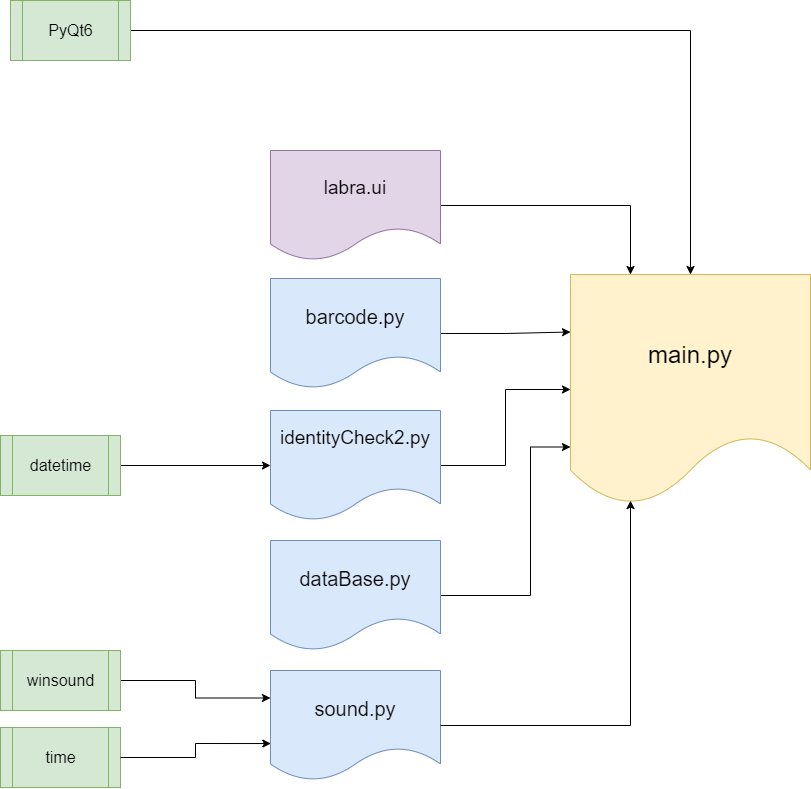

The diagram above was exported from draw.io. Its source (the exported page's mxGraphModel, read from the mxfile embedded in the PNG):
<mxGraphModel dx="1323" dy="927" grid="1" gridSize="10" guides="1" tooltips="1" connect="1" arrows="1" fold="1" page="1" pageScale="1" pageWidth="1169" pageHeight="827" math="0" shadow="0">
  <root>
    <mxCell id="0" />
    <mxCell id="1" parent="0" />
    <mxCell id="2" value="&lt;font style=&quot;font-size: 24px;&quot;&gt;main.py&lt;/font&gt;" style="shape=document;whiteSpace=wrap;html=1;boundedLbl=1;fillColor=#fff2cc;strokeColor=#d6b656;" vertex="1" parent="1">
      <mxGeometry x="870" y="314" width="240" height="230" as="geometry" />
    </mxCell>
    <mxCell id="3" style="edgeStyle=orthogonalEdgeStyle;rounded=0;orthogonalLoop=1;jettySize=auto;html=1;entryX=0;entryY=0.25;entryDx=0;entryDy=0;" edge="1" source="4" target="2" parent="1">
      <mxGeometry relative="1" as="geometry" />
    </mxCell>
    <mxCell id="4" value="barcode.py" style="shape=document;whiteSpace=wrap;html=1;boundedLbl=1;fillColor=#dae8fc;strokeColor=#6c8ebf;fontSize=20;" vertex="1" parent="1">
      <mxGeometry x="570" y="318" width="170" height="110" as="geometry" />
    </mxCell>
    <mxCell id="5" style="edgeStyle=orthogonalEdgeStyle;rounded=0;orthogonalLoop=1;jettySize=auto;html=1;entryX=0;entryY=0.5;entryDx=0;entryDy=0;" edge="1" source="6" target="2" parent="1">
      <mxGeometry relative="1" as="geometry" />
    </mxCell>
    <mxCell id="6" value="&lt;font style=&quot;font-size: 19px;&quot;&gt;identityCheck2.py&lt;/font&gt;&lt;div style=&quot;font-size: 19px;&quot;&gt;&lt;br&gt;&lt;/div&gt;" style="shape=document;whiteSpace=wrap;html=1;boundedLbl=1;fillColor=#dae8fc;strokeColor=#6c8ebf;fontSize=20;" vertex="1" parent="1">
      <mxGeometry x="570" y="450" width="170" height="110" as="geometry" />
    </mxCell>
    <mxCell id="7" style="edgeStyle=orthogonalEdgeStyle;rounded=0;orthogonalLoop=1;jettySize=auto;html=1;entryX=0.25;entryY=0;entryDx=0;entryDy=0;" edge="1" source="8" target="2" parent="1">
      <mxGeometry relative="1" as="geometry" />
    </mxCell>
    <mxCell id="8" value="&lt;div style=&quot;font-size: 19px;&quot;&gt;labra.ui&lt;/div&gt;" style="shape=document;whiteSpace=wrap;html=1;boundedLbl=1;fillColor=#e1d5e7;strokeColor=#9673a6;fontSize=20;" vertex="1" parent="1">
      <mxGeometry x="570" y="190" width="170" height="110" as="geometry" />
    </mxCell>
    <mxCell id="9" style="edgeStyle=orthogonalEdgeStyle;rounded=0;orthogonalLoop=1;jettySize=auto;html=1;entryX=0;entryY=0.75;entryDx=0;entryDy=0;" edge="1" source="10" target="2" parent="1">
      <mxGeometry relative="1" as="geometry">
        <Array as="points">
          <mxPoint x="830" y="635" />
          <mxPoint x="830" y="487" />
        </Array>
      </mxGeometry>
    </mxCell>
    <mxCell id="10" value="dataBase.py" style="shape=document;whiteSpace=wrap;html=1;boundedLbl=1;fillColor=#dae8fc;strokeColor=#6c8ebf;fontSize=20;" vertex="1" parent="1">
      <mxGeometry x="570" y="580" width="170" height="110" as="geometry" />
    </mxCell>
    <mxCell id="11" value="sound.py" style="shape=document;whiteSpace=wrap;html=1;boundedLbl=1;fillColor=#dae8fc;strokeColor=#6c8ebf;fontSize=20;" vertex="1" parent="1">
      <mxGeometry x="570" y="710" width="170" height="110" as="geometry" />
    </mxCell>
    <mxCell id="12" style="edgeStyle=orthogonalEdgeStyle;rounded=0;orthogonalLoop=1;jettySize=auto;html=1;entryX=0.25;entryY=0.983;entryDx=0;entryDy=0;entryPerimeter=0;" edge="1" source="11" target="2" parent="1">
      <mxGeometry relative="1" as="geometry" />
    </mxCell>
    <mxCell id="13" style="edgeStyle=orthogonalEdgeStyle;rounded=0;orthogonalLoop=1;jettySize=auto;html=1;entryX=0;entryY=0.25;entryDx=0;entryDy=0;" edge="1" source="14" target="11" parent="1">
      <mxGeometry relative="1" as="geometry" />
    </mxCell>
    <mxCell id="14" value="winsound" style="shape=process;whiteSpace=wrap;html=1;backgroundOutline=1;fontSize=16;fillColor=#d5e8d4;strokeColor=#82b366;" vertex="1" parent="1">
      <mxGeometry x="300" y="690" width="120" height="60" as="geometry" />
    </mxCell>
    <mxCell id="15" value="time" style="shape=process;whiteSpace=wrap;html=1;backgroundOutline=1;fontSize=16;fillColor=#d5e8d4;strokeColor=#82b366;" vertex="1" parent="1">
      <mxGeometry x="300" y="767" width="120" height="60" as="geometry" />
    </mxCell>
    <mxCell id="16" style="edgeStyle=orthogonalEdgeStyle;rounded=0;orthogonalLoop=1;jettySize=auto;html=1;entryX=0.002;entryY=0.664;entryDx=0;entryDy=0;entryPerimeter=0;" edge="1" source="15" target="11" parent="1">
      <mxGeometry relative="1" as="geometry" />
    </mxCell>
    <mxCell id="17" style="edgeStyle=orthogonalEdgeStyle;rounded=0;orthogonalLoop=1;jettySize=auto;html=1;entryX=0;entryY=0.5;entryDx=0;entryDy=0;" edge="1" source="18" target="6" parent="1">
      <mxGeometry relative="1" as="geometry" />
    </mxCell>
    <mxCell id="18" value="datetime" style="shape=process;whiteSpace=wrap;html=1;backgroundOutline=1;fontSize=16;fillColor=#d5e8d4;strokeColor=#82b366;" vertex="1" parent="1">
      <mxGeometry x="300" y="475" width="120" height="60" as="geometry" />
    </mxCell>
    <mxCell id="19" style="edgeStyle=orthogonalEdgeStyle;rounded=0;orthogonalLoop=1;jettySize=auto;html=1;entryX=0.5;entryY=0;entryDx=0;entryDy=0;" edge="1" source="20" target="2" parent="1">
      <mxGeometry relative="1" as="geometry" />
    </mxCell>
    <mxCell id="20" value="PyQt6" style="shape=process;whiteSpace=wrap;html=1;backgroundOutline=1;fontSize=16;fillColor=#d5e8d4;strokeColor=#82b366;" vertex="1" parent="1">
      <mxGeometry x="310" y="40" width="120" height="60" as="geometry" />
    </mxCell>
  </root>
</mxGraphModel>